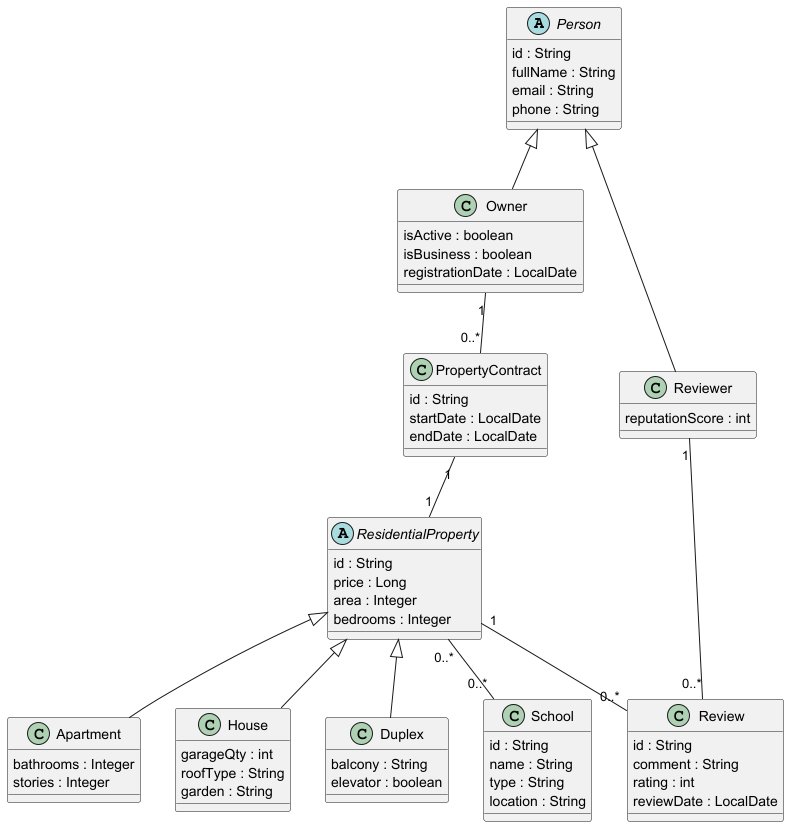

The diagram above was rendered by PlantUML. Its source (embedded in the PNG):
@startuml
skinparam classAttributeIconSize 0

' =========================
' PERSON HIERARCHY
' =========================

abstract class Person {
    id : String
    fullName : String
    email : String
    phone : String
}

class Owner {
    isActive : boolean
    isBusiness : boolean
    registrationDate : LocalDate
}

class Reviewer {
    reputationScore : int
}

Person <|-- Owner
Person <|-- Reviewer


' =========================
' PROPERTY HIERARCHY
' =========================

abstract class ResidentialProperty {
    id : String
    price : Long
    area : Integer
    bedrooms : Integer
}

class Apartment {
    bathrooms : Integer
    stories : Integer
}

class House {
    garageQty : int
    roofType : String
    garden : String
}

class Duplex {
    balcony : String
    elevator : boolean
}

ResidentialProperty <|-- Apartment
ResidentialProperty <|-- House
ResidentialProperty <|-- Duplex


' =========================
' CONTRACT
' =========================

class PropertyContract {
    id : String
    startDate : LocalDate
    endDate : LocalDate
}

Owner "1" -- "0..*" PropertyContract
PropertyContract "1" -- "1" ResidentialProperty


' =========================
' REVIEW SYSTEM
' =========================

class Review {
    id : String
    comment : String
    rating : int
    reviewDate : LocalDate
}

ResidentialProperty "1" -- "0..*" Review
Reviewer "1" -- "0..*" Review


' =========================
' SCHOOL RELATION
' =========================

class School {
    id : String
    name : String
    type : String
    location : String
}

ResidentialProperty "0..*" -- "0..*" School

@enduml